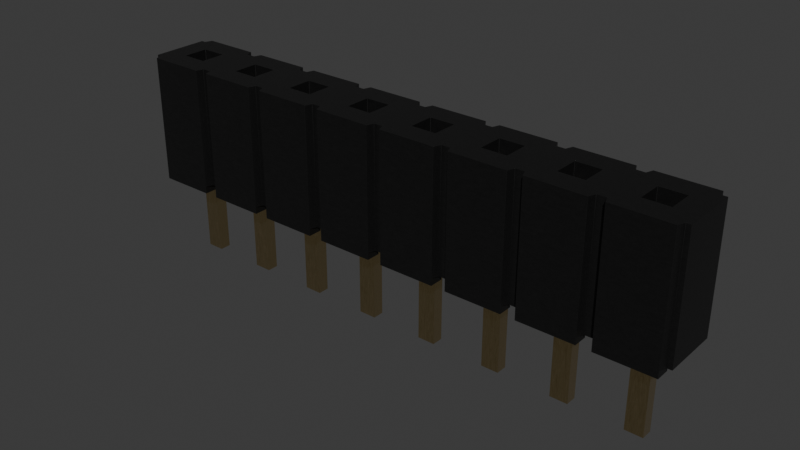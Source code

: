 # Source: PinSocket_1x8_P2.54mm_SLW-108-01-T-S.blend  (saved by Blender 4.1.24; exported with 4.5.12 LTS)
import bpy
from mathutils import Matrix  # noqa: F401  (used for matrix-valued properties, if any)

bpy.ops.wm.read_factory_settings(use_empty=True)
scene = bpy.context.scene
scene.name = 'Scene'

# ---- collections
col_collection = bpy.data.collections.new('Collection'); scene.collection.children.link(col_collection)

# ---- materials (node trees are filled in below, after node groups)
mat_plastic_cast_black = bpy.data.materials.new('plastic_cast_black')
mat_plastic_cast_black.alpha_threshold = 0.0
mat_plastic_cast_black.use_transparent_shadow = False
mat_plastic_cast_black.preview_render_type = 'CUBE'
mat_plastic_cast_black.diffuse_color = (0.001296, 0.002578, 0.001683, 1.0)
mat_plastic_cast_black.specular_color = (0.01, 0.03, 0.01)
mat_plastic_cast_black.roughness = 0.5
mat_metal_goldpins_1 = bpy.data.materials.new('metal_goldpins_1')
mat_metal_goldpins_1.alpha_threshold = 0.0
mat_metal_goldpins_1.use_transparent_shadow = False
mat_metal_goldpins_1.preview_render_type = 'CUBE'
mat_metal_goldpins_1.diffuse_color = (0.5, 0.4018, 0.08046, 1.0)
mat_metal_goldpins_1.specular_color = (0.01, 0.05, 0.01)
mat_metal_goldpins_1.roughness = 0.5

# ---- node groups
ng_plastic_cast_black_node_group = bpy.data.node_groups.new('Plastic_Cast_Black_Node_Group', 'ShaderNodeTree')
_s = ng_plastic_cast_black_node_group.interface.new_socket(name='BSDF', in_out='OUTPUT', socket_type='NodeSocketShader')
_s = ng_plastic_cast_black_node_group.interface.new_socket(name='Color', in_out='INPUT', socket_type='NodeSocketColor')
_s = ng_plastic_cast_black_node_group.interface.new_socket(name='Alpha_Value', in_out='INPUT', socket_type='NodeSocketFloat')
_N = ng_plastic_cast_black_node_group.nodes; _L = ng_plastic_cast_black_node_group.links
n0 = _N.new('NodeGroupOutput'); n0.name = 'Group Output'; n0.location = (786, 85)
n1 = _N.new('NodeGroupInput'); n1.name = 'Group Input'; n1.location = (-449, 228)
n2 = _N.new('ShaderNodeBsdfPrincipled'); n2.name = 'Principled BSDF'; n2.location = (466, 90)
n2.distribution = 'GGX'
n2.subsurface_method = 'BURLEY'
n2.inputs[1].default_value = 0.137
n2.inputs[3].default_value = 1.45
n2.inputs[27].default_value = (0.0, 0.0, 0.0, 1.0)
n2.inputs[28].default_value = 1.0
n3 = _N.new('ShaderNodeTexNoise'); n3.name = 'Noise Texture'; n3.location = (-72, -122)
n3.inputs[2].default_value = 50.0
n3.inputs[3].default_value = 3.6
n3.inputs[4].default_value = 1.0
n4 = _N.new('ShaderNodeBump'); n4.name = 'Bump'; n4.location = (172, -246)
n4.inputs[0].default_value = 0.01
n4.inputs[1].default_value = 0.01
n4.inputs[2].default_value = 1.0
n5 = _N.new('ShaderNodeMapping'); n5.name = 'Mapping'; n5.location = (-267, -126)
n6 = _N.new('ShaderNodeTexCoord'); n6.name = 'Texture Coordinate'; n6.location = (-447, -178)
n7 = _N.new('ShaderNodeMix'); n7.name = 'Mix'; n7.location = (182, 264)
n7.data_type = 'RGBA'
n8 = _N.new('ShaderNodeValue'); n8.name = 'Value'; n8.location = (-465, -33)
n8.outputs[0].default_value = 0.3
n9 = _N.new('ShaderNodeMath'); n9.name = 'Math'; n9.location = (-234, 51)
n9.operation = 'MULTIPLY'
n10 = _N.new('ShaderNodeMix'); n10.name = 'Mix.001'; n10.location = (171, -43)
n10.inputs[2].default_value = 0.3
n10.inputs[3].default_value = 0.4
_L.new(n4.outputs[0], n2.inputs[5])
_L.new(n6.outputs[0], n5.inputs[0])
_L.new(n5.outputs[0], n3.inputs[0])
_L.new(n3.outputs[0], n4.inputs[3])
_L.new(n2.outputs[0], n0.inputs[0])
_L.new(n1.outputs[1], n2.inputs[4])
_L.new(n9.outputs[0], n7.inputs[7])
_L.new(n8.outputs[0], n9.inputs[1])
_L.new(n1.outputs[0], n9.inputs[0])
_L.new(n3.outputs[0], n7.inputs[0])
_L.new(n1.outputs[0], n7.inputs[6])
_L.new(n7.outputs[2], n2.inputs[0])
_L.new(n3.outputs[0], n10.inputs[0])
_L.new(n10.outputs[0], n2.inputs[2])
n0.is_active_output = True

# ---- material node trees
mat_plastic_cast_black.use_nodes = True; mat_plastic_cast_black.node_tree.nodes.clear()
_N = mat_plastic_cast_black.node_tree.nodes; _L = mat_plastic_cast_black.node_tree.links
n0 = _N.new('ShaderNodeOutputMaterial'); n0.name = 'Material Output'; n0.location = (300, 300)
n1 = _N.new('ShaderNodeGroup'); n1.name = 'Group'; n1.location = (-119, 229)
n1.label = 'Plastic_Cast_Black'
n1.width = 264
n1.node_tree = ng_plastic_cast_black_node_group
n2 = _N.new('ShaderNodeRGB'); n2.name = 'RGB'; n2.location = (-431, 253)
n2.label = 'Plastic_Color'
n2.outputs[0].default_value = (0.013, 0.013, 0.013, 1.0)
n3 = _N.new('ShaderNodeValue'); n3.name = 'Value.001'; n3.location = (-434, 58)
n3.label = 'Alpha_Value'
n3.outputs[0].default_value = 1.0
_L.new(n2.outputs[0], n1.inputs[0])
_L.new(n3.outputs[0], n1.inputs[1])
_L.new(n1.outputs[0], n0.inputs[0])
n0.is_active_output = True
mat_metal_goldpins_1.use_nodes = True; mat_metal_goldpins_1.node_tree.nodes.clear()
_N = mat_metal_goldpins_1.node_tree.nodes; _L = mat_metal_goldpins_1.node_tree.links
n0 = _N.new('ShaderNodeOutputMaterial'); n0.name = 'Material Output'; n0.location = (521, 283)
n1 = _N.new('ShaderNodeBsdfPrincipled'); n1.name = 'Principled BSDF'; n1.location = (231, 283)
n1.distribution = 'GGX'
n1.subsurface_method = 'BURLEY'
n1.inputs[1].default_value = 1.0
n1.inputs[2].default_value = 0.1841
n1.inputs[3].default_value = 1.45
n1.inputs[8].default_value = 1.0
n1.inputs[10].default_value = 0.02727
n1.inputs[13].default_value = 0.475
n1.inputs[20].default_value = 0.2891
n1.inputs[24].default_value = 0.03545
n1.inputs[27].default_value = (0.0, 0.0, 0.0, 1.0)
n1.inputs[28].default_value = 1.0
n2 = _N.new('ShaderNodeMapping'); n2.name = 'Mapping'; n2.location = (-783, 233)
n2.vector_type = 'VECTOR'
n2.inputs[3].default_value = (29.8, 40.0, 1.0)
n3 = _N.new('ShaderNodeTexCoord'); n3.name = 'Texture Coordinate'; n3.location = (-1071, 295)
n4 = _N.new('ShaderNodeTexNoise'); n4.name = 'Noise Texture'; n4.location = (-553, 188)
n4.inputs[3].default_value = 13.2
n4.inputs[4].default_value = 0.8833
n4.inputs[8].default_value = 4.0
n5 = _N.new('ShaderNodeValToRGB'); n5.name = 'ColorRamp'; n5.location = (-286, 264)
while len(n5.color_ramp.elements) > 1: n5.color_ramp.elements.remove(n5.color_ramp.elements[-1])
n5.color_ramp.elements[0].position = 0.3295; n5.color_ramp.elements[0].color = (0.9756, 0.7616, 0.4151, 1.0)
_e = n5.color_ramp.elements.new(0.8); _e.color = (0.2997, 0.2211, 0.05513, 1.0)
n6 = _N.new('ShaderNodeMix'); n6.name = 'Mix'; n6.location = (17, 298)
n6.data_type = 'RGBA'
n6.inputs[0].default_value = 0.02727
n6.inputs[7].default_value = (0.5518, 0.2626, 0.03915, 1.0)
_L.new(n1.outputs[0], n0.inputs[0])
_L.new(n2.outputs[0], n4.inputs[0])
_L.new(n3.outputs[0], n2.inputs[0])
_L.new(n4.outputs[0], n5.inputs[0])
_L.new(n5.outputs[0], n6.inputs[6])
_L.new(n6.outputs[2], n1.inputs[0])
n0.is_active_output = True

# ---- world
world_world = bpy.data.worlds.new('World'); scene.world = world_world
world_world.use_nodes = True; world_world.node_tree.nodes.clear()
_N = world_world.node_tree.nodes; _L = world_world.node_tree.links
n0 = _N.new('ShaderNodeOutputWorld'); n0.name = 'World Output'; n0.location = (300, 300)
n1 = _N.new('ShaderNodeBackground'); n1.name = 'Background'; n1.location = (10, 300)
n1.inputs[0].default_value = (0.05088, 0.05088, 0.05088, 1.0)
_L.new(n1.outputs[0], n0.inputs[0])
n0.is_active_output = True
world_world.color = (0.05088, 0.05088, 0.05088)
world_world.use_sun_shadow = False
world_world.sun_shadow_jitter_overblur = 0.0

# ---- meshes
me_shape_9_indexedfaceset = bpy.data.meshes.new('SHAPE_9_IndexedFaceSet')
me_shape_9_indexedfaceset.from_pydata([(-5.334, 0.762, 3.331e-08), (-7.366, 1.27, 5.551e-08), (-9.906, -0.762, -3.331e-08), (-7.874, -1.27, -5.551e-08), (-7.874, -0.762, -3.331e-08), (-2.794, -1.27, -5.551e-08), (-4.826, -0.762, -3.331e-08), (-2.286, -1.27, -5.551e-08), (2.286, -1.27, -5.551e-08), (0.254, -0.762, -3.331e-08), (7.366, -1.27, -5.551e-08), (-9.906, 0.762, 3.331e-08), (-7.874, 0.762, 3.331e-08), (-7.874, 1.27, 5.551e-08), (-2.794, 1.27, 5.551e-08), (-4.826, 1.27, 5.551e-08), (-0.254, 0.762, 3.331e-08), (2.286, 0.762, 3.331e-08), (0.254, 1.27, 5.551e-08), (4.826, 1.27, 5.551e-08), (2.794, 1.27, 5.551e-08), (7.366, 1.27, 5.551e-08), (7.366, 0.762, 3.331e-08), (-7.366, -0.762, 0.254), (-7.366, -0.762, -3.331e-08), (-5.334, -0.762, -3.331e-08), (-2.794, -0.762, 0.254), (-2.794, -0.762, -3.331e-08), (-2.286, -0.762, -3.331e-08), (-0.254, -0.762, -3.331e-08), (0.254, -0.762, 0.254), (2.286, -0.762, 0.254), (2.794, -0.762, -3.331e-08), (4.826, -0.762, 0.254), (4.826, -0.762, -3.331e-08), (-7.366, 0.762, 3.331e-08), (-7.366, 0.762, 0.254), (-4.826, 0.762, 3.331e-08), (-4.826, 0.762, 0.254), (-2.286, 0.762, 0.254), (2.794, 0.762, 3.331e-08), (4.826, 0.762, 3.331e-08), (5.334, 0.762, 3.331e-08), (-9.906, 1.27, 4.572), (-9.906, 1.27, 5.551e-08), (-5.334, 1.27, 4.572), (-7.366, 1.27, 4.572), (-2.794, 1.27, 0.254), (-2.286, 1.27, 4.572), (-2.286, 1.27, 5.551e-08), (2.286, 1.27, 5.551e-08), (0.254, 1.27, 4.572), (7.366, 1.27, 4.572), (5.334, 1.27, 5.551e-08), (2.794, -1.27, 0.254), (4.826, -1.27, 4.572), (0.254, -1.27, -5.551e-08), (0.254, -1.27, 0.254), (-0.254, -1.27, -5.551e-08), (-4.826, -1.27, 0.254), (-2.794, -1.27, 0.254), (-7.366, -1.27, 4.572), (-5.334, -1.27, 4.572), (-10.16, -1.016, 0.254), (9.906, -1.27, -5.551e-08), (7.874, -1.27, -5.551e-08), (7.874, 1.27, 0.254), (-9.906, -1.27, 4.572), (-7.874, -1.27, 4.572), (-9.998, 1.016, 4.572), (-10.16, 1.016, 4.572), (-9.998, -1.016, 4.572), (-7.782, -1.016, 4.572), (-4.826, -1.27, 4.572), (-2.702, -1.016, 4.572), (-0.254, -1.27, 4.572), (5.334, -1.27, 4.572), (10.16, -1.016, 4.572), (9.998, 1.016, 4.572), (7.874, 1.27, 4.572), (7.782, 1.016, 4.572), (5.242, 1.016, 4.572), (4.918, 1.016, 4.572), (4.826, 1.27, 4.572), (2.794, 1.27, 4.572), (2.378, 1.016, 4.572), (2.286, 1.27, 4.572), (-0.1616, 1.016, 4.572), (-2.794, 1.27, 4.572), (-6.794, 0.4445, 4.572), (-5.905, -0.4445, 4.572), (-4.254, 0.4445, 4.572), (-3.365, -0.4445, 4.572), (-0.8255, 0.4445, 4.572), (-0.8255, -0.4445, 4.572), (0.8255, 0.4445, 4.572), (3.365, -0.4445, 4.572), (6.794, 0.4445, 4.572), (5.905, 0.4445, 4.572), (6.794, -0.4445, 4.572), (8.446, 0.4445, 4.572), (9.334, -0.4445, 4.572), (-8.446, 0.4445, 4.572), (-9.334, 0.4445, 4.572), (7.874, -1.27, 0.254), (5.334, -0.762, 0.254), (4.918, -1.016, 0.254), (2.378, -1.016, 0.254), (-0.254, -0.762, 0.254), (-2.286, -0.762, 0.254), (-4.826, -0.762, 0.254), (-5.242, -1.016, 0.254), (-5.334, -1.27, 0.254), (-5.334, -0.762, 0.254), (-7.366, -1.27, 0.254), (-7.782, -1.016, 0.254), (-7.874, -1.27, 0.254), (-7.874, -0.762, 0.254), (-9.906, -0.762, 0.254), (-9.906, 1.27, 0.254), (-9.906, 0.762, 0.254), (-5.242, 1.016, 0.254), (-2.794, 0.762, 0.254), (-2.286, 1.27, 0.254), (-0.254, 0.762, 0.254), (0.1616, 1.016, 0.254), (0.254, 0.762, 0.254), (2.378, 1.016, 0.254), (2.794, 0.762, 0.254), (4.826, 0.762, 0.254), (5.334, 1.27, 0.254), (9.998, -1.016, 0.254), (9.906, -1.27, 0.254), (7.874, -0.762, -3.331e-08), (7.874, 0.762, 0.254), (9.906, 0.762, 3.331e-08), (-9.334, 0.4445, 0.762), (-9.334, -0.4445, 0.762), (-9.334, -0.4445, 4.572), (-8.446, -0.4445, 0.762), (-8.446, -0.4445, 4.572), (-8.446, 0.4445, 0.762), (8.446, -0.4445, 4.572), (8.446, -0.4445, 0.762), (9.334, -0.4445, 0.762), (9.334, 0.4445, 4.572), (9.334, 0.4445, 0.762), (8.446, 0.4445, 0.762), (5.905, 0.4445, 0.762), (5.905, -0.4445, 0.762), (5.905, -0.4445, 4.572), (6.794, -0.4445, 0.762), (6.794, 0.4445, 0.762), (4.254, 0.4445, 0.762), (4.254, 0.4445, 4.572), (3.365, 0.4445, 0.762), (3.365, 0.4445, 4.572), (3.365, -0.4445, 0.762), (4.254, -0.4445, 4.572), (4.254, -0.4445, 0.762), (0.8255, -0.4445, 4.572), (0.8255, -0.4445, 0.762), (1.714, -0.4445, 0.762), (1.714, -0.4445, 4.572), (1.714, 0.4445, 4.572), (1.714, 0.4445, 0.762), (0.8255, 0.4445, 0.762), (-1.714, 0.4445, 0.762), (-1.714, 0.4445, 4.572), (-1.714, -0.4445, 0.762), (-1.714, -0.4445, 4.572), (-0.8255, 0.4445, 0.762), (-0.8255, -0.4445, 0.762), (-3.365, 0.4445, 0.762), (-3.365, 0.4445, 4.572), (-4.254, 0.4445, 0.762), (-4.254, -0.4445, 0.762), (-4.254, -0.4445, 4.572), (-3.365, -0.4445, 0.762), (-5.905, 0.4445, 4.572), (-6.794, 0.4445, 0.762), (-6.794, -0.4445, 4.572), (-6.794, -0.4445, 0.762), (-5.905, 0.4445, 0.762), (-5.905, -0.4445, 0.762), (-10.16, -1.016, 4.572), (-9.998, -1.016, 0.254), (-7.458, -1.016, 4.572), (-7.458, -1.016, 0.254), (-5.242, -1.016, 4.572), (-4.918, -1.016, 0.254), (-4.918, -1.016, 4.572), (-2.794, -1.27, 4.572), (-2.378, -1.016, 4.572), (-2.378, -1.016, 0.254), (-2.702, -1.016, 0.254), (-2.286, -1.27, 4.572), (-2.286, -1.27, 0.254), (-0.1616, -1.016, 0.254), (-0.1616, -1.016, 4.572), (0.1616, -1.016, 4.572), (0.254, -1.27, 4.572), (0.1616, -1.016, 0.254), (2.286, -1.27, 4.572), (2.378, -1.016, 4.572), (2.702, -1.016, 0.254), (2.702, -1.016, 4.572), (2.794, -1.27, 4.572), (4.918, -1.016, 4.572), (5.242, -1.016, 4.572), (5.334, -1.27, 0.254), (5.242, -1.016, 0.254), (7.366, -1.27, 4.572), (7.458, -1.016, 4.572), (7.458, -1.016, 0.254), (7.782, -1.016, 4.572), (7.874, -1.27, 4.572), (7.782, -1.016, 0.254), (9.906, -1.27, 4.572), (9.998, -1.016, 4.572), (10.16, -1.016, 0.254), (10.16, 1.016, 4.572), (10.16, 1.016, 0.254), (9.906, 1.27, 4.572), (9.998, 1.016, 0.254), (7.782, 1.016, 0.254), (7.458, 1.016, 4.572), (7.458, 1.016, 0.254), (5.334, 1.27, 4.572), (5.242, 1.016, 0.254), (4.826, 1.27, 0.254), (4.918, 1.016, 0.254), (2.702, 1.016, 4.572), (2.702, 1.016, 0.254), (2.794, 1.27, 0.254), (2.286, 1.27, 0.254), (0.1616, 1.016, 4.572), (0.254, 1.27, 0.254), (-0.254, 1.27, 4.572), (-0.1616, 1.016, 0.254), (-2.378, 1.016, 4.572), (-2.378, 1.016, 0.254), (-2.702, 1.016, 4.572), (-2.702, 1.016, 0.254), (-4.826, 1.27, 4.572), (-4.918, 1.016, 4.572), (-4.918, 1.016, 0.254), (-5.242, 1.016, 4.572), (-7.366, 1.27, 0.254), (-7.458, 1.016, 4.572), (-7.782, 1.016, 4.572), (-7.782, 1.016, 0.254), (-7.458, 1.016, 0.254), (-7.874, 1.27, 4.572), (-10.16, 1.016, 0.254), (-9.998, 1.016, 0.254), (-9.906, -1.27, 0.254), (-9.906, -1.27, -5.551e-08), (-7.874, 1.27, 0.254), (-7.874, 0.762, 0.254), (-5.334, 1.27, 0.254), (-5.334, 0.762, 0.254), (-5.334, 1.27, 5.551e-08), (-4.826, 1.27, 0.254), (-2.794, 0.762, 3.331e-08), (-2.286, 0.762, 3.331e-08), (-0.254, 1.27, 0.254), (-0.254, 1.27, 5.551e-08), (0.254, 0.762, 3.331e-08), (2.286, 0.762, 0.254), (5.334, 0.762, 0.254), (7.366, 1.27, 0.254), (7.366, 0.762, 0.254), (7.874, 1.27, 5.551e-08), (7.874, 0.762, 3.331e-08), (9.906, 1.27, 0.254), (9.906, 0.762, 0.254), (9.906, 1.27, 5.551e-08), (9.906, -0.762, -3.331e-08), (9.906, -0.762, 0.254), (7.874, -0.762, 0.254), (7.366, -0.762, -3.331e-08), (7.366, -1.27, 0.254), (7.366, -0.762, 0.254), (5.334, -1.27, -5.551e-08), (5.334, -0.762, -3.331e-08), (4.826, -1.27, -5.551e-08), (4.826, -1.27, 0.254), (2.794, -0.762, 0.254), (2.794, -1.27, -5.551e-08), (2.286, -0.762, -3.331e-08), (2.286, -1.27, 0.254), (-0.254, -1.27, 0.254), (-4.826, -1.27, -5.551e-08), (-5.334, -1.27, -5.551e-08), (-7.366, -1.27, -5.551e-08), (8.573, -0.2032, 0.762), (9.207, -0.2032, 0.762), (6.668, -0.2032, -2.921), (6.032, -0.2032, -2.921), (6.032, -0.2032, 0.762), (6.668, -0.2032, 0.762), (3.492, -0.2032, -2.921), (4.128, -0.2032, 0.762), (-0.9525, -0.2032, 0.762), (-3.492, -0.2032, 0.762), (-8.573, -0.2032, -2.921), (-9.207, -0.2032, -2.921), (3.492, 0.2032, -2.921), (4.128, -0.2032, -2.921), (0.9525, -0.2032, -2.921), (-1.587, -0.2032, -2.921), (-0.9525, -0.2032, -2.921), (-4.128, 0.2032, -2.921), (-3.492, -0.2032, -2.921), (-6.668, 0.2032, -2.921), (-6.668, -0.2032, -2.921), (-8.573, 0.2032, -2.921), (-9.207, 0.2032, -2.921), (8.573, 0.2032, -2.921), (9.207, 0.2032, -2.921), (6.032, 0.2032, 0.762), (1.587, 0.2032, 0.762), (0.9525, 0.2032, 0.762), (0.9525, 0.2032, -2.921), (1.587, 0.2032, -2.921), (-0.9525, 0.2032, -2.921), (-6.032, 0.2032, 0.762), (9.906, 0.889, 0.762), (9.906, -0.889, 3.81), (-9.906, -0.889, 3.81), (-5.874, -0.254, 3.81), (-6.826, 0.254, 3.81), (-4.286, -0.254, 3.81), (-0.7937, -0.254, 3.81), (-0.7937, 0.254, 3.81), (0.7937, -0.254, 3.81), (1.746, 0.254, 3.81), (0.7937, 0.254, 3.81), (5.874, -0.254, 3.81), (8.414, -0.254, 3.81), (9.366, 0.254, 3.81), (-8.414, -0.254, 3.81), (-9.366, -0.254, 3.81), (-9.366, 0.254, 3.81), (9.906, -0.889, 0.762), (-9.906, -0.889, 0.762), (-9.906, 0.889, 0.762), (8.573, 0.2032, 0.762), (3.492, -0.2032, 0.762), (3.492, 0.2032, 0.762), (4.128, 0.2032, 0.762), (-4.128, 0.2032, 0.762), (-3.492, 0.2032, 0.762), (-6.668, -0.2032, 0.762), (-6.668, 0.2032, 0.762), (-6.032, -0.2032, 0.762), (9.906, 0.889, 3.81), (-9.906, 0.889, 3.81), (-9.207, -0.2032, 0.762), (-9.207, 0.2032, 0.762), (9.207, -0.2032, -2.921), (9.207, 0.2032, 0.762), (-8.573, -0.2032, 0.762), (-8.573, 0.2032, 0.762), (-6.032, -0.2032, -2.921), (-6.032, 0.2032, -2.921), (-4.128, -0.2032, -2.921), (-4.128, -0.2032, 0.762), (-3.492, 0.2032, -2.921), (-1.587, -0.2032, 0.762), (-1.587, 0.2032, 0.762), (-1.587, 0.2032, -2.921), (-0.9525, 0.2032, 0.762), (0.9525, -0.2032, 0.762), (1.587, -0.2032, 0.762), (1.587, -0.2032, -2.921), (4.128, 0.2032, -2.921), (6.032, 0.2032, -2.921), (8.573, -0.2032, -2.921), (6.668, 0.2032, -2.921), (6.668, 0.2032, 0.762), (-8.414, -0.254, 1.016), (-8.414, 0.254, 3.81), (-8.414, 0.254, 1.016), (-9.366, 0.254, 1.016), (-9.366, -0.254, 1.016), (8.414, 0.254, 3.81), (9.366, 0.254, 1.016), (9.366, -0.254, 3.81), (9.366, -0.254, 1.016), (8.414, 0.254, 1.016), (8.414, -0.254, 1.016), (6.826, 0.254, 3.81), (5.874, 0.254, 3.81), (5.874, 0.254, 1.016), (6.826, -0.254, 3.81), (6.826, -0.254, 1.016), (6.826, 0.254, 1.016), (5.874, -0.254, 1.016), (3.334, 0.254, 3.81), (4.286, -0.254, 3.81), (3.334, -0.254, 3.81), (4.286, 0.254, 3.81), (4.286, -0.254, 1.016), (4.286, 0.254, 1.016), (3.334, 0.254, 1.016), (3.334, -0.254, 1.016), (0.7937, 0.254, 1.016), (1.746, -0.254, 3.81), (1.746, 0.254, 1.016), (0.7937, -0.254, 1.016), (1.746, -0.254, 1.016), (-0.7937, 0.254, 1.016), (-1.746, -0.254, 3.81), (-1.746, 0.254, 3.81), (-1.746, -0.254, 1.016), (-0.7937, -0.254, 1.016), (-1.746, 0.254, 1.016), (-4.286, 0.254, 3.81), (-3.334, 0.254, 3.81), (-4.286, 0.254, 1.016), (-3.334, -0.254, 3.81), (-3.334, 0.254, 1.016), (-4.286, -0.254, 1.016), (-3.334, -0.254, 1.016), (-6.826, -0.254, 3.81), (-6.826, -0.254, 1.016), (-5.874, -0.254, 1.016), (-5.874, 0.254, 3.81), (-5.874, 0.254, 1.016), (-6.826, 0.254, 1.016)], [], [(51, 236, 95, 164, 86), (85, 127, 235, 86), (315, 316, 354, 355), (376, 310, 324, 325), (189, 111, 190, 191), (48, 123, 241, 240), (29, 28, 109, 108), (281, 283, 282, 10), (76, 210, 284, 10, 282, 212), (290, 31, 291, 8), (409, 412, 411, 336), (35, 0, 261, 36), (358, 347, 346, 330), (322, 325, 324, 323), (364, 355, 354, 356, 327, 368, 305, 346, 363), (99, 151, 149, 150), (314, 367, 313, 369), (52, 271, 21, 53, 130, 228), (86, 235, 50, 18, 237, 51), (61, 114, 295, 294, 112, 62), (0, 35, 1, 262), (364, 317, 318, 360), (207, 54, 289, 286, 287, 55), (98, 148, 152, 97), (274, 135, 276, 134), (158, 159, 157, 96), (100, 147, 146, 145), (196, 197, 7, 58, 292, 75), (180, 182, 184, 183), (387, 391, 388, 341), (89, 180, 183, 179), (90, 184, 182, 181), (68, 116, 115, 72), (203, 291, 107, 204), (204, 107, 205, 206), (265, 39, 123, 49), (64, 65, 133, 278), (335, 334, 336, 338, 337, 409, 402, 400, 403, 358, 330, 343, 344, 383, 342, 426, 332, 429, 419, 420, 422, 333, 329, 414, 415), (59, 293, 5, 60, 192, 73), (82, 231, 230, 83), (70, 254, 63, 185), (396, 397, 399, 339), (102, 253, 43, 69, 70, 185, 71, 67, 138, 103), (170, 168, 238, 48, 240, 242, 174, 92, 74, 193, 196, 75), (415, 418, 413, 335), (45, 46, 249, 89, 179, 247), (27, 6, 110, 26), (276, 135, 277, 275), (341, 388, 390, 389), (381, 380, 378, 321), (40, 128, 234, 20), (90, 181, 89, 249, 250, 253, 102, 140, 138, 67, 68, 72, 187, 61, 62, 189, 191, 73, 192, 74, 92, 177, 91, 174, 242, 88, 244, 245, 247, 179), (41, 40, 20, 19), (268, 17, 269, 126), (339, 399, 395, 394), (290, 9, 30, 31), (383, 384, 382, 342), (37, 38, 263, 15), (27, 26, 60, 5), (364, 360, 359, 363, 346, 347, 328, 327, 355), (330, 346, 345, 329), (209, 76, 212, 213, 215, 216, 218, 219, 101, 142, 100, 80, 226, 97, 99, 150, 158, 96, 156, 154, 83, 84, 232, 85, 86, 164, 163, 160, 95, 236, 87, 238, 168, 93, 94, 170, 75, 199, 200, 201, 203, 204, 206, 207, 55, 208), (305, 368, 367, 314), (288, 32, 289, 54), (286, 289, 32, 34), (309, 377, 351, 303), (34, 32, 288, 33), (77, 220, 222, 221), (347, 358, 357, 328), (342, 382, 386, 343), (334, 417, 416, 414), (17, 268, 18, 50), (266, 267, 49, 123, 48, 238), (351, 377, 308, 350), (352, 368, 327, 328, 323, 373, 371, 370, 304, 374, 375, 322, 350, 349, 303, 351, 321, 300, 301, 381, 348, 296, 297, 345, 346, 305, 353), (51, 237, 125, 236), (118, 256, 186, 63, 254, 255, 119, 120, 259, 258, 251, 252, 248, 36, 261, 260, 121, 246, 263, 38, 122, 47, 243, 241, 123, 39, 124, 266, 239, 125, 237, 126, 269, 235, 127, 233, 234, 128, 129, 230, 231, 229, 130, 270, 272, 271, 227, 225, 66, 134, 276, 275, 224, 222, 220, 131, 132, 279, 280, 104, 217, 214, 282, 283, 105, 210, 211, 106, 287, 33, 288, 54, 205, 107, 291, 31, 30, 57, 202, 198, 292, 108, 109, 197, 194, 195, 60, 26, 110, 59, 190, 111, 112, 113, 23, 114, 188, 115, 116, 117), (37, 264, 122, 38), (394, 393, 357, 358, 403, 401, 402, 409, 336, 334, 414, 329, 339), (332, 431, 430, 429), (265, 16, 124, 39), (47, 14, 15, 263, 244, 88), (253, 258, 13, 44, 119, 43), (260, 262, 1, 248, 46, 45), (216, 104, 65, 64, 132, 218), (93, 171, 172, 94), (294, 295, 24, 25), (199, 198, 202, 200), (201, 57, 56, 8, 291, 203), (236, 125, 239, 87), (429, 430, 428, 331), (94, 172, 169, 170), (101, 144, 143, 142), (102, 141, 139, 140), (140, 139, 137, 138), (96, 157, 155, 156), (372, 311, 370, 371), (281, 285, 105, 283), (154, 153, 159, 158), (264, 37, 15, 14), (160, 161, 166, 95), (166, 161, 162, 165), (95, 166, 165, 164), (168, 167, 171, 93), (391, 392, 390, 388), (163, 162, 161, 160), (170, 169, 167, 168), (147, 143, 144, 146), (167, 169, 172, 171), (393, 398, 397, 396), (177, 176, 175, 91), (175, 176, 178, 173), (174, 173, 178, 92), (74, 195, 194, 193), (179, 183, 184, 90), (92, 178, 176, 177), (91, 175, 173, 174), (136, 137, 139, 141), (155, 157, 159, 153), (150, 149, 148, 98), (148, 149, 151, 152), (192, 60, 195, 74), (228, 130, 229, 81), (185, 63, 186, 71), (71, 186, 256, 67), (187, 188, 114, 61), (62, 112, 111, 189), (72, 115, 188, 187), (34, 33, 287, 286), (138, 137, 136, 103), (77, 221, 78, 223, 79, 80, 100, 145, 101, 219), (191, 190, 59, 73), (193, 194, 197, 196), (135, 274, 273, 277), (331, 428, 427, 426), (278, 279, 132, 64), (208, 106, 211, 209), (209, 211, 210, 76), (259, 12, 13, 258), (218, 132, 131, 219), (219, 131, 220, 77), (81, 229, 231, 82), (215, 217, 104, 216), (78, 224, 275, 223), (240, 241, 243, 242), (244, 263, 246, 245), (226, 227, 271, 52), (80, 225, 227, 226), (79, 66, 225, 80), (25, 24, 23, 113), (245, 246, 121, 247), (87, 239, 266, 238), (420, 423, 425, 422), (200, 202, 57, 201), (67, 256, 257, 3, 116, 68), (44, 13, 12, 11), (69, 255, 254, 70), (84, 234, 233, 232), (242, 243, 47, 88), (250, 251, 258, 253), (206, 205, 54, 207), (103, 136, 141, 102), (297, 296, 379, 361), (247, 121, 260, 45), (46, 248, 252, 249), (3, 257, 2, 4), (35, 36, 248, 1), (232, 233, 127, 85), (272, 22, 21, 271), (351, 350, 322, 323, 328, 345, 297, 362, 348, 381, 321), (118, 2, 257, 256), (11, 120, 119, 44), (221, 222, 224, 78), (42, 270, 130, 53), (124, 16, 267, 266), (129, 41, 19, 230), (213, 214, 217, 215), (4, 117, 116, 3), (269, 17, 50, 235), (268, 126, 237, 18), (122, 264, 14, 47), (29, 108, 292, 58), (212, 282, 214, 213), (30, 9, 56, 57), (275, 277, 273, 66, 79, 223), (23, 24, 295, 114), (105, 285, 284, 210), (280, 133, 65, 104), (25, 113, 112, 294), (353, 369, 313, 352), (110, 6, 293, 59), (109, 28, 7, 197), (274, 134, 66, 273), (344, 385, 384, 383), (319, 379, 296, 348), (10, 284, 285, 281), (373, 326, 372, 371), (304, 370, 311, 312), (375, 374, 310, 376), (298, 299, 378, 380), (5, 293, 6, 27), (58, 7, 28, 29), (362, 320, 319, 348), (306, 307, 318, 317), (365, 316, 315, 366), (312, 311, 372, 326), (361, 379, 319, 320), (327, 366, 315, 355), (278, 133, 280, 279), (356, 354, 316, 365), (42, 22, 272, 270), (331, 426, 342, 343, 330, 329, 333, 419, 429), (16, 265, 49, 267), (341, 389, 340, 329, 357, 393, 387), (309, 302, 308, 377), (361, 320, 362, 297), (357, 329, 345, 328), (75, 292, 198, 199), (418, 416, 417, 413), (11, 12, 259, 120), (363, 359, 307, 306), (340, 392, 391, 387), (22, 42, 53, 21), (261, 0, 262, 260), (306, 317, 364, 363), (4, 2, 118, 117), (156, 155, 153, 154), (303, 349, 302, 309), (55, 287, 106, 208), (329, 340, 387, 393, 396, 339), (154, 158, 150, 98, 97, 226, 52, 228, 81, 82, 83), (40, 41, 129, 128), (324, 310, 374, 323), (312, 326, 373, 304), (8, 56, 9, 290), (314, 369, 353, 305), (378, 299, 300, 321), (313, 367, 368, 352), (365, 366, 327, 356), (318, 307, 359, 360), (308, 302, 349, 350), (376, 325, 322, 375), (301, 300, 299, 298), (385, 386, 382, 384), (373, 323, 374, 304), (249, 252, 251, 250), (400, 406, 405, 403), (403, 405, 404, 401), (343, 386, 385, 344), (408, 411, 412, 410), (142, 143, 147, 100), (164, 165, 162, 163), (401, 404, 407, 402), (336, 411, 408, 338), (402, 407, 406, 400), (97, 152, 151, 99), (394, 395, 398, 393), (337, 410, 412, 409), (338, 408, 410, 337), (414, 416, 418, 415), (406, 407, 404, 405), (335, 413, 417, 334), (389, 390, 392, 340), (419, 421, 423, 420), (298, 380, 381, 301), (422, 425, 424, 333), (426, 427, 431, 332), (333, 424, 421, 419), (181, 182, 180, 89), (230, 19, 20, 234, 84, 83), (145, 146, 144, 101), (421, 424, 425, 423), (431, 427, 428, 430), (395, 399, 397, 398), (43, 119, 255, 69)])
me_shape_9_indexedfaceset.polygons.foreach_set('use_smooth', [True] * 275)
me_shape_9_indexedfaceset.polygons.foreach_set('material_index', [0, 0, 1, 1, 0, 0, 0, 0, 0, 0, 1, 0, 1, 1, 1, 0, 1, 0, 0, 0, 0, 1, 0, 0, 0, 0, 0, 0, 0, 1, 0, 0, 0, 0, 0, 0, 0, 1, 0, 0, 0, 1, 0, 0, 1, 0, 0, 0, 1, 1, 0, 0, 0, 0, 1, 0, 1, 0, 0, 1, 1, 0, 1, 0, 0, 1, 0, 0, 1, 1, 1, 0, 0, 1, 1, 0, 0, 0, 1, 1, 0, 0, 0, 0, 0, 0, 0, 0, 0, 0, 1, 0, 0, 0, 0, 0, 1, 0, 0, 0, 0, 0, 0, 0, 1, 0, 0, 0, 0, 1, 0, 0, 0, 0, 0, 0, 0, 0, 0, 0, 0, 0, 0, 0, 0, 0, 0, 0, 0, 0, 0, 0, 0, 0, 1, 0, 0, 0, 0, 0, 0, 0, 0, 0, 0, 0, 0, 0, 0, 0, 0, 0, 1, 0, 0, 0, 0, 0, 0, 0, 0, 0, 1, 0, 0, 0, 0, 0, 0, 1, 0, 0, 0, 0, 0, 0, 0, 0, 0, 0, 0, 0, 0, 0, 0, 0, 0, 0, 0, 1, 0, 0, 0, 1, 1, 0, 1, 1, 1, 1, 0, 0, 1, 1, 1, 1, 1, 1, 0, 1, 0, 1, 0, 1, 1, 1, 1, 0, 1, 0, 1, 1, 0, 0, 1, 0, 0, 1, 0, 1, 0, 0, 1, 1, 0, 1, 1, 1, 1, 1, 1, 1, 1, 1, 1, 0, 1, 1, 1, 1, 0, 0, 1, 1, 1, 0, 1, 1, 1, 1, 1, 1, 1, 1, 1, 1, 1, 1, 0, 0, 0, 1, 1, 1, 0])
_k = set([(0, 35), (0, 261), (0, 262), (1, 35), (1, 248), (1, 262), (2, 4), (2, 118), (2, 257), (3, 4), (3, 116), (3, 257), (4, 117), (5, 27), (5, 60), (5, 293), (6, 27), (6, 110), (6, 293), (7, 28), (7, 58), (7, 197), (8, 56), (8, 290), (8, 291), (9, 30), (9, 56), (9, 290), (10, 281), (10, 282), (10, 284), (11, 12), (11, 44), (11, 120), (12, 13), (12, 259), (13, 44), (13, 258), (14, 15), (14, 47), (14, 264), (15, 37), (15, 263), (16, 124), (16, 265), (16, 267), (17, 50), (17, 268), (17, 269), (18, 50), (18, 237), (18, 268), (19, 20), (19, 41), (19, 230), (20, 40), (20, 234), (21, 22), (21, 53), (21, 271), (22, 42), (22, 272), (23, 24), (23, 113), (23, 114), (24, 25), (24, 295), (25, 113), (25, 294), (26, 27), (26, 60), (26, 110), (28, 29), (28, 109), (29, 58), (29, 108), (30, 31), (30, 57), (31, 290), (31, 291), (32, 34), (32, 288), (32, 289), (33, 34), (33, 287), (33, 288), (34, 286), (35, 36), (36, 248), (36, 261), (37, 38), (37, 264), (38, 122), (38, 263), (39, 123), (39, 124), (39, 265), (40, 41), (40, 128), (41, 129), (42, 53), (42, 270), (43, 69), (43, 119), (43, 253), (44, 119), (45, 46), (45, 247), (45, 260), (46, 248), (46, 249), (47, 88), (47, 122), (47, 243), (48, 123), (48, 238), (48, 240), (49, 123), (49, 265), (49, 267), (50, 235), (51, 86), (51, 236), (51, 237), (52, 226), (52, 228), (52, 271), (53, 130), (54, 205), (54, 207), (54, 288), (54, 289), (55, 207), (55, 208), (55, 287), (56, 57), (57, 201), (57, 202), (58, 292), (59, 73), (59, 110), (59, 190), (59, 293), (60, 192), (60, 195), (61, 62), (61, 114), (61, 187), (62, 112), (62, 189), (63, 185), (63, 186), (63, 254), (64, 65), (64, 132), (64, 278), (65, 104), (65, 133), (66, 79), (66, 134), (66, 225), (66, 273), (67, 68), (67, 71), (67, 256), (68, 72), (68, 116), (69, 70), (69, 255), (70, 185), (70, 254), (71, 185), (71, 186), (72, 115), (72, 187), (73, 191), (73, 192), (74, 192), (74, 193), (74, 195), (75, 196), (75, 199), (75, 292), (76, 209), (76, 210), (76, 212), (77, 219), (77, 220), (77, 221), (78, 221), (78, 223), (78, 224), (79, 80), (79, 223), (80, 225), (80, 226), (81, 82), (81, 228), (81, 229), (82, 83), (82, 231), (83, 84), (83, 230), (84, 232), (84, 234), (85, 86), (85, 127), (85, 232), (86, 235), (87, 236), (87, 238), (87, 239), (88, 242), (88, 244), (89, 179), (89, 180), (89, 181), (90, 179), (90, 181), (90, 184), (91, 174), (91, 175), (91, 177), (92, 174), (92, 177), (92, 178), (93, 94), (93, 168), (93, 171), (94, 170), (94, 172), (95, 160), (95, 164), (95, 166), (96, 156), (96, 157), (96, 158), (97, 98), (97, 99), (97, 152), (98, 148), (98, 150), (99, 150), (99, 151), (100, 142), (100, 145), (100, 147), (101, 142), (101, 144), (101, 145), (102, 103), (102, 140), (102, 141), (103, 136), (103, 138), (104, 216), (104, 217), (104, 280), (105, 210), (105, 283), (105, 285), (106, 208), (106, 211), (106, 287), (107, 204), (107, 205), (107, 291), (108, 109), (108, 292), (109, 197), (111, 112), (111, 189), (111, 190), (112, 113), (112, 294), (114, 188), (114, 295), (115, 116), (115, 188), (116, 117), (117, 118), (118, 256), (119, 120), (119, 255), (120, 259), (121, 246), (121, 247), (121, 260), (122, 264), (123, 241), (124, 266), (125, 236), (125, 237), (125, 239), (126, 237), (126, 268), (126, 269), (127, 233), (127, 235), (128, 129), (128, 234), (129, 230), (130, 228), (130, 229), (130, 270), (131, 132), (131, 219), (131, 220), (132, 218), (132, 279), (133, 278), (133, 280), (134, 274), (134, 276), (135, 274), (135, 276), (135, 277), (136, 137), (136, 141), (137, 138), (137, 139), (138, 140), (139, 140), (139, 141), (142, 143), (143, 144), (143, 147), (144, 146), (145, 146), (146, 147), (148, 149), (148, 152), (149, 150), (149, 151), (151, 152), (153, 154), (153, 155), (153, 159), (154, 156), (154, 158), (155, 156), (155, 157), (157, 159), (158, 159), (160, 161), (160, 163), (161, 162), (161, 166), (162, 163), (162, 165), (163, 164), (164, 165), (165, 166), (167, 168), (167, 169), (167, 171), (168, 170), (169, 170), (169, 172), (171, 172), (173, 174), (173, 175), (173, 178), (175, 176), (176, 177), (176, 178), (179, 183), (180, 182), (180, 183), (181, 182), (182, 184), (183, 184), (186, 256), (187, 188), (189, 191), (190, 191), (193, 194), (193, 196), (194, 195), (194, 197), (196, 197), (198, 199), (198, 202), (198, 292), (199, 200), (200, 201), (200, 202), (201, 203), (203, 204), (203, 291), (204, 206), (205, 206), (206, 207), (208, 209), (209, 211), (210, 211), (210, 284), (212, 213), (212, 282), (213, 214), (213, 215), (214, 217), (214, 282), (215, 216), (215, 217), (216, 218), (218, 219), (220, 222), (221, 222), (222, 224), (223, 275), (224, 275), (225, 227), (226, 227), (227, 271), (229, 231), (230, 231), (232, 233), (233, 234), (235, 269), (238, 266), (239, 266), (240, 241), (240, 242), (241, 243), (242, 243), (244, 245), (244, 263), (245, 246), (245, 247), (246, 263), (248, 252), (249, 250), (249, 252), (250, 251), (250, 253), (251, 252), (251, 258), (253, 258), (254, 255), (256, 257), (258, 259), (260, 261), (260, 262), (266, 267), (270, 272), (271, 272), (273, 274), (273, 277), (275, 276), (275, 277), (278, 279), (279, 280), (281, 283), (281, 285), (282, 283), (284, 285), (286, 287), (286, 289), (294, 295), (296, 297), (296, 348), (296, 379), (297, 361), (297, 362), (298, 299), (298, 301), (298, 380), (299, 300), (299, 378), (300, 301), (300, 321), (301, 381), (302, 308), (302, 309), (302, 349), (303, 309), (303, 349), (303, 351), (304, 312), (304, 370), (304, 373), (305, 314), (305, 353), (305, 368), (306, 307), (306, 317), (306, 363), (307, 318), (307, 359), (308, 350), (308, 377), (309, 377), (310, 324), (310, 374), (310, 376), (311, 312), (311, 370), (311, 372), (312, 326), (313, 352), (313, 367), (313, 369), (314, 367), (314, 369), (315, 316), (315, 355), (315, 366), (316, 354), (316, 365), (317, 318), (317, 364), (318, 360), (319, 320), (319, 348), (319, 379), (320, 361), (320, 362), (321, 378), (321, 381), (322, 323), (322, 325), (322, 375), (323, 324), (323, 374), (324, 325), (325, 376), (326, 372), (326, 373), (327, 355), (327, 356), (327, 366), (328, 345), (328, 347), (328, 357), (329, 330), (329, 345), (329, 357), (330, 346), (330, 358), (331, 426), (331, 428), (331, 429), (332, 426), (332, 429), (332, 431), (333, 419), (333, 422), (333, 424), (334, 335), (334, 414), (334, 417), (335, 413), (335, 415), (336, 338), (336, 409), (336, 411), (337, 338), (337, 409), (337, 410), (338, 408), (339, 394), (339, 396), (339, 399), (340, 387), (340, 389), (340, 392), (341, 387), (341, 388), (341, 389), (342, 343), (342, 382), (342, 383), (343, 344), (343, 386), (344, 383), (344, 385), (345, 346), (346, 347), (347, 358), (348, 362), (349, 350), (350, 351), (351, 377), (352, 353), (352, 368), (353, 369), (354, 355), (354, 356), (356, 365), (357, 358), (359, 360), (359, 363), (360, 364), (361, 379), (363, 364), (365, 366), (367, 368), (370, 371), (371, 372), (371, 373), (374, 375), (375, 376), (378, 380), (380, 381), (382, 384), (382, 386), (383, 384), (384, 385), (385, 386), (387, 391), (388, 390), (388, 391), (389, 390), (390, 392), (391, 392), (393, 394), (393, 396), (393, 398), (394, 395), (395, 398), (395, 399), (396, 397), (397, 398), (397, 399), (400, 402), (400, 403), (400, 406), (401, 402), (401, 403), (401, 404), (402, 407), (403, 405), (404, 405), (404, 407), (405, 406), (406, 407), (408, 410), (408, 411), (409, 412), (410, 412), (411, 412), (413, 417), (413, 418), (414, 415), (414, 416), (415, 418), (416, 417), (416, 418), (419, 420), (419, 421), (420, 422), (420, 423), (421, 423), (421, 424), (422, 425), (423, 425), (424, 425), (426, 427), (427, 428), (427, 431), (428, 430), (429, 430), (430, 431)])
me_shape_9_indexedfaceset.attributes.new('sharp_edge', 'BOOLEAN', 'EDGE').data.foreach_set('value', [ (min(e.vertices), max(e.vertices)) in _k for e in me_shape_9_indexedfaceset.edges])
_uv = me_shape_9_indexedfaceset.uv_layers.new(name='UVMap')
_uv.uv.foreach_set('vector', [0.5125, 0.0, 0.508, 0.1, 0.5406, 0.325, 0.5844, 0.325, 0.6125, 0.0, 1.0, 1.0, 0.0, 1.0, 0.0, 0.0, 1.0, 0.0, 0.0, 0.0, 0.0, 1.0, 1.0, 1.0, 1.0, 0.0, 1.0, 1.0, 0.0, 1.0, 0.0, 0.0, 1.0, 0.0, 1.0, 0.0, 0.0, 0.0, 0.0, 1.0, 1.0, 1.0, 1.0, 0.0, 0.0, 0.0, 0.0, 1.0, 1.0, 1.0, 1.0, 0.0, 0.0, 0.0, 0.0, 1.0, 1.0, 1.0, 0.0, 0.0, 0.0, 1.0, 1.0, 1.0, 1.0, 0.0, 1.0, 0.0, 0.05556, 0.0, 0.0, 0.0, 0.0, 1.0, 0.05556, 1.0, 1.0, 1.0, 0.0, 0.0, 0.0, 1.0, 1.0, 1.0, 1.0, 0.0, 1.0, 1.0, 0.0, 1.0, 0.0, 0.0, 1.0, 0.0, 0.0, 0.0, 1.0, 0.0, 1.0, 1.0, 0.0, 1.0, 1.0, 0.0, 0.0, 0.0, 0.0, 1.0, 1.0, 1.0, 1.0, 1.0, 0.0, 1.0, 0.0, 0.0, 1.0, 0.0, 0.06731, 0.3857, 0.1635, 0.3857, 0.1635, 0.6143, 0.1955, 0.6143, 0.1955, 0.3857, 0.2917, 0.6143, 0.3237, 0.6143, 0.0, 1.0, 0.06731, 0.6143, 1.0, 1.0, 0.0, 1.0, 0.0, 0.0, 1.0, 0.0, 1.0, 1.0, 0.0, 1.0, 0.0, 0.0, 1.0, 0.0, 1.0, 1.0, 0.05556, 1.0, 0.0, 1.0, 0.0, 0.0, 0.05556, 0.0, 1.0, 0.0, 1.0, 1.0, 0.05556, 1.0, 0.0, 1.0, 0.0, 0.0, 0.05556, 0.0, 1.0, 0.0, 1.0, 0.0, 0.05556, 0.0, 0.0, 0.0, 0.0, 1.0, 0.05556, 1.0, 1.0, 1.0, 1.0, 1.0, 0.0, 1.0, 0.0, 0.0, 1.0, 0.0, 1.0, 1.0, 0.0, 1.0, 0.0, 0.0, 1.0, 0.0, 1.0, 0.0, 0.05556, 0.0, 0.0, 0.0, 0.0, 1.0, 0.05556, 1.0, 1.0, 1.0, 1.0, 0.0, 0.0, 0.0, 0.0, 1.0, 1.0, 1.0, 0.0, 0.0, 1.0, 0.0, 1.0, 1.0, 0.0, 1.0, 1.0, 1.0, 0.0, 1.0, 0.0, 0.0, 1.0, 0.0, 1.0, 0.0, 0.0, 0.0, 0.0, 1.0, 1.0, 1.0, 1.0, 0.0, 0.05556, 0.0, 0.0, 0.0, 0.0, 1.0, 0.05556, 1.0, 1.0, 1.0, 0.0, 0.0, 1.0, 0.0, 1.0, 1.0, 0.0, 1.0, 1.0, 0.0, 0.0, 0.0, 0.0, 1.0, 1.0, 1.0, 1.0, 0.0, 0.0, 0.0, 0.0, 1.0, 1.0, 1.0, 1.0, 1.0, 0.0, 1.0, 0.0, 0.0, 1.0, 0.0, 1.0, 1.0, 0.0, 1.0, 0.0, 0.0, 1.0, 0.0, 1.0, 1.0, 0.0, 1.0, 0.0, 0.0, 1.0, 0.0, 1.0, 0.0, 0.0, 0.0, 0.0, 1.0, 1.0, 1.0, 1.0, 0.0, 1.0, 1.0, 0.0, 1.0, 0.0, 0.0, 1.0, 1.0, 0.0, 1.0, 0.0, 0.0, 1.0, 0.0, 0.4599, 0.3571, 0.4599, 0.6429, 0.5401, 0.6429, 0.5401, 0.3571, 0.5881, 0.3571, 0.5881, 0.6429, 0.6683, 0.6429, 0.6683, 0.3571, 0.7163, 0.3571, 0.0, 0.0, 0.0, 1.0, 0.02724, 0.6429, 0.02724, 0.3571, 0.07532, 0.3571, 0.07532, 0.6429, 0.1554, 0.6429, 0.1554, 0.3571, 0.2035, 0.3571, 0.2837, 0.3571, 0.3317, 0.3571, 0.3317, 0.6429, 0.2837, 0.6429, 1.0, 1.0, 0.4119, 0.6429, 0.4119, 0.3571, 0.05556, 0.0, 0.0, 0.0, 0.0, 1.0, 0.05556, 1.0, 1.0, 1.0, 1.0, 0.0, 1.0, 1.0, 0.0, 1.0, 0.0, 0.0, 1.0, 0.0, 1.0, 0.0, 0.0, 0.0, 0.0, 1.0, 1.0, 1.0, 1.0, 1.0, 0.0, 1.0, 0.0, 0.0, 1.0, 0.0, 0.08438, 0.325, 0.1125, 0.0, 0.0125, 0.0, 0.00795, 0.1, 0.0, 0.1, 0.0, 0.9, 0.00795, 0.9, 0.0125, 1.0, 0.04062, 0.675, 0.04062, 0.325, 0.4156, 0.675, 0.4156, 0.325, 0.4875, 0.0, 0.3875, 0.0, 0.383, 0.1, 0.367, 0.1, 0.3344, 0.325, 0.3344, 0.675, 0.367, 0.9, 0.383, 0.9, 0.3875, 1.0, 0.4875, 1.0, 1.0, 0.0, 0.0, 0.0, 0.0, 1.0, 1.0, 1.0, 0.2375, 0.0, 0.1375, 0.0, 0.133, 0.1, 0.1656, 0.325, 0.2094, 0.325, 0.242, 0.1, 1.0, 0.0, 0.0, 0.0, 0.0, 1.0, 1.0, 1.0, 1.0, 1.0, 1.0, 0.0, 0.0, 0.0, 0.0, 1.0, 1.0, 0.0, 0.0, 0.0, 0.0, 1.0, 1.0, 1.0, 1.0, 1.0, 0.0, 1.0, 0.0, 0.0, 1.0, 0.0, 1.0, 0.0, 1.0, 1.0, 0.0, 1.0, 0.0, 0.0, 0.2094, 0.675, 0.1656, 0.675, 0.1656, 0.325, 0.133, 0.1, 0.117, 0.1, 0.1125, 0.0, 0.08438, 0.325, 0.08438, 0.675, 0.04062, 0.675, 0.0125, 1.0, 0.1125, 1.0, 0.117, 0.9, 0.133, 0.9, 0.1375, 1.0, 0.2375, 1.0, 0.242, 0.9, 0.258, 0.9, 0.2625, 1.0, 0.3625, 1.0, 0.367, 0.9, 0.3344, 0.675, 0.2906, 0.675, 0.2906, 0.325, 0.3344, 0.325, 0.367, 0.1, 0.3625, 0.0, 0.2625, 0.0, 0.258, 0.1, 0.242, 0.1, 0.2094, 0.325, 1.0, 1.0, 0.0, 1.0, 0.0, 0.0, 1.0, 0.0, 0.0, 0.0, 1.0, 0.0, 1.0, 1.0, 0.0, 1.0, 1.0, 1.0, 0.0, 1.0, 0.0, 0.0, 1.0, 0.0, 1.0, 0.0, 0.0, 0.0, 0.0, 1.0, 1.0, 1.0, 1.0, 0.0, 0.0, 0.0, 0.0, 1.0, 1.0, 1.0, 1.0, 0.0, 1.0, 1.0, 0.0, 1.0, 0.0, 0.0, 0.0, 0.0, 0.0, 1.0, 1.0, 1.0, 1.0, 0.0, 0.06731, 0.3857, 0.03526, 0.3857, 0.03526, 0.6143, 0.06731, 0.6143, 0.0, 1.0, 0.0, 0.0, 1.0, 0.0, 0.1955, 0.3857, 0.1635, 0.3857, 0.0, 1.0, 0.0, 0.0, 1.0, 0.0, 1.0, 1.0, 0.758, 0.9, 0.7625, 1.0, 0.8625, 1.0, 0.867, 0.9, 0.883, 0.9, 0.8875, 1.0, 0.9875, 1.0, 0.992, 0.9, 0.9594, 0.675, 0.9156, 0.675, 0.9156, 0.325, 0.883, 0.1, 0.867, 0.1, 0.8344, 0.325, 0.8344, 0.675, 0.7906, 0.675, 0.7094, 0.675, 0.6656, 0.675, 0.6656, 0.325, 0.7094, 0.325, 0.7375, 0.0, 0.6375, 0.0, 0.633, 0.1, 0.617, 0.1, 0.6125, 0.0, 0.5844, 0.325, 0.5844, 0.675, 0.5406, 0.675, 0.5406, 0.325, 0.508, 0.1, 0.492, 0.1, 0.4875, 0.0, 0.4156, 0.325, 0.4594, 0.325, 0.4594, 0.675, 0.4156, 0.675, 0.4875, 1.0, 0.492, 0.9, 0.508, 0.9, 0.5125, 1.0, 0.6125, 1.0, 0.617, 0.9, 0.633, 0.9, 0.6375, 1.0, 0.7375, 1.0, 0.742, 0.9, 1.0, 1.0, 1.0, 0.0, 0.0, 0.0, 0.0, 1.0, 0.0, 1.0, 0.0, 0.0, 1.0, 0.0, 1.0, 1.0, 1.0, 1.0, 0.0, 1.0, 0.0, 0.0, 1.0, 0.0, 0.0, 1.0, 0.0, 0.0, 1.0, 0.0, 1.0, 1.0, 1.0, 0.0, 0.0, 0.0, 0.0, 1.0, 1.0, 1.0, 1.0, 1.0, 0.0, 1.0, 0.0, 0.0, 1.0, 0.0, 0.0, 0.0, 0.0, 1.0, 1.0, 1.0, 1.0, 0.0, 1.0, 1.0, 0.0, 1.0, 0.0, 0.0, 1.0, 0.0, 1.0, 1.0, 0.0, 1.0, 0.0, 0.0, 1.0, 0.0, 1.0, 1.0, 0.0, 1.0, 0.0, 0.0, 1.0, 0.0, 0.05556, 1.0, 0.0, 1.0, 0.0, 0.0, 0.05556, 0.0, 1.0, 0.0, 1.0, 1.0, 1.0, 1.0, 0.0, 1.0, 0.0, 0.0, 1.0, 0.0, 0.2917, 0.3857, 0.2917, 0.6143, 0.1955, 0.3857, 1.0, 0.0, 0.5481, 0.3857, 0.4519, 0.3857, 0.4199, 0.3857, 0.4199, 0.6143, 0.4519, 0.6143, 0.5481, 0.6143, 0.5801, 0.6143, 0.5801, 0.3857, 0.6763, 0.3857, 0.6763, 0.6143, 0.7083, 0.6143, 0.7083, 0.3857, 0.8045, 0.3857, 0.8045, 0.6143, 0.8365, 0.6143, 0.8365, 0.3857, 0.9327, 0.3857, 0.9327, 0.6143, 0.9647, 0.6143, 1.0, 1.0, 0.0, 1.0, 0.3237, 0.6143, 0.3237, 0.3857, 1.0, 0.0, 0.0, 0.0, 0.0, 1.0, 1.0, 1.0, 0.0125, 0.8, 0.0125, 1.0, 0.00795, 0.9, 0.0, 0.9, 0.0, 0.1, 0.00795, 0.1, 0.0125, 0.0, 0.0125, 0.2, 0.1125, 0.2, 0.1125, 0.0, 0.117, 0.1, 0.133, 0.1, 0.1375, 0.0, 0.1375, 0.2, 0.2375, 0.2, 0.2375, 0.0, 0.242, 0.1, 0.258, 0.1, 0.2625, 0.0, 0.2625, 0.2, 0.3625, 0.2, 0.3625, 0.0, 0.367, 0.1, 0.383, 0.1, 0.3875, 0.0, 0.3875, 0.2, 0.4875, 0.2, 0.4875, 0.0, 0.492, 0.1, 0.508, 0.1, 0.5125, 0.0, 0.5125, 0.2, 0.6125, 0.2, 0.6125, 0.0, 0.617, 0.1, 0.633, 0.1, 0.6375, 0.0, 0.6375, 0.2, 0.7375, 0.2, 0.7375, 0.0, 0.742, 0.1, 0.758, 0.1, 0.7625, 0.0, 0.7625, 0.2, 0.8625, 0.2, 0.8625, 0.0, 0.867, 0.1, 0.883, 0.1, 0.8875, 0.0, 0.8875, 0.2, 0.9875, 0.2, 0.9875, 0.0, 0.992, 0.1, 1.0, 0.1, 1.0, 0.9, 0.992, 0.9, 0.9875, 1.0, 0.9875, 0.8, 0.8875, 0.8, 0.8875, 1.0, 0.883, 0.9, 0.867, 0.9, 0.8625, 1.0, 0.8625, 0.8, 0.7625, 0.8, 0.7625, 1.0, 0.758, 0.9, 0.742, 0.9, 0.7375, 1.0, 0.7375, 0.8, 0.6375, 0.8, 0.6375, 1.0, 0.633, 0.9, 0.617, 0.9, 0.6125, 1.0, 0.6125, 0.8, 0.5125, 0.8, 0.5125, 1.0, 0.508, 0.9, 0.492, 0.9, 0.4875, 1.0, 0.4875, 0.8, 0.3875, 0.8, 0.3875, 1.0, 0.383, 0.9, 0.367, 0.9, 0.3625, 1.0, 0.3625, 0.8, 0.2625, 0.8, 0.2625, 1.0, 0.258, 0.9, 0.242, 0.9, 0.2375, 1.0, 0.2375, 0.8, 0.1375, 0.8, 0.1375, 1.0, 0.133, 0.9, 0.117, 0.9, 0.1125, 1.0, 0.1125, 0.8, 0.0, 0.0, 1.0, 0.0, 1.0, 1.0, 0.0, 1.0, 0.7965, 0.3571, 0.8446, 0.3571, 1.0, 0.0, 0.0, 0.0, 0.7163, 0.3571, 0.7163, 0.6429, 0.6683, 0.6429, 0.5881, 0.6429, 0.5401, 0.6429, 0.4599, 0.6429, 0.4119, 0.6429, 1.0, 1.0, 0.7965, 0.6429, 1.0, 0.0, 0.0, 0.0, 0.0, 1.0, 1.0, 1.0, 0.0, 0.0, 1.0, 0.0, 1.0, 1.0, 0.0, 1.0, 0.05556, 1.0, 0.0, 1.0, 0.0, 0.0, 0.05556, 0.0, 1.0, 0.0, 1.0, 1.0, 1.0, 1.0, 0.05556, 1.0, 0.0, 1.0, 0.0, 0.0, 0.05556, 0.0, 1.0, 0.0, 0.05556, 1.0, 0.0, 1.0, 0.0, 0.0, 0.05556, 0.0, 1.0, 0.0, 1.0, 1.0, 1.0, 0.0, 0.05556, 0.0, 0.0, 0.0, 0.0, 1.0, 0.05556, 1.0, 1.0, 1.0, 1.0, 0.0, 0.0, 0.0, 0.0, 1.0, 1.0, 1.0, 1.0, 1.0, 0.0, 1.0, 0.0, 0.0, 1.0, 0.0, 1.0, 0.0, 0.0, 0.0, 0.0, 1.0, 1.0, 1.0, 1.0, 0.0, 0.05556, 0.0, 0.0, 0.0, 0.0, 1.0, 0.05556, 1.0, 1.0, 1.0, 1.0, 1.0, 0.0, 1.0, 0.0, 0.0, 1.0, 0.0, 1.0, 0.0, 0.0, 0.0, 0.0, 1.0, 1.0, 1.0, 1.0, 1.0, 0.0, 1.0, 0.0, 0.0, 1.0, 0.0, 1.0, 1.0, 0.0, 1.0, 0.0, 0.0, 1.0, 0.0, 1.0, 0.0, 0.0, 0.0, 0.0, 1.0, 1.0, 1.0, 1.0, 1.0, 0.0, 1.0, 0.0, 0.0, 1.0, 0.0, 1.0, 1.0, 0.0, 1.0, 0.0, 0.0, 1.0, 0.0, 0.0, 0.0, 0.0, 1.0, 1.0, 1.0, 1.0, 0.0, 1.0, 0.0, 0.0, 0.0, 0.0, 1.0, 1.0, 1.0, 1.0, 0.0, 0.0, 0.0, 0.0, 1.0, 1.0, 1.0, 1.0, 1.0, 0.0, 1.0, 0.0, 0.0, 1.0, 0.0, 1.0, 1.0, 0.0, 1.0, 0.0, 0.0, 1.0, 0.0, 0.0, 0.0, 0.0, 1.0, 1.0, 1.0, 1.0, 0.0, 1.0, 0.0, 0.0, 0.0, 0.0, 1.0, 1.0, 1.0, 1.0, 0.0, 0.0, 0.0, 0.0, 1.0, 1.0, 1.0, 0.0, 0.0, 0.0, 1.0, 1.0, 1.0, 1.0, 0.0, 1.0, 1.0, 0.0, 1.0, 0.0, 0.0, 1.0, 0.0, 1.0, 1.0, 0.0, 1.0, 0.0, 0.0, 1.0, 0.0, 0.0, 0.0, 1.0, 0.0, 1.0, 1.0, 0.0, 1.0, 0.0, 0.0, 0.0, 1.0, 1.0, 1.0, 1.0, 0.0, 1.0, 0.0, 0.0, 0.0, 0.0, 1.0, 1.0, 1.0, 1.0, 1.0, 0.0, 1.0, 0.0, 0.0, 1.0, 0.0, 0.0, 0.0, 0.0, 1.0, 1.0, 1.0, 1.0, 0.0, 1.0, 0.0, 0.0, 0.0, 0.0, 1.0, 1.0, 1.0, 1.0, 0.0, 0.0, 0.0, 0.0, 1.0, 1.0, 1.0, 1.0, 0.0, 0.0, 0.0, 0.0, 1.0, 1.0, 1.0, 1.0, 1.0, 0.0, 1.0, 0.0, 0.0, 1.0, 0.0, 1.0, 0.0, 0.0, 0.0, 0.0, 1.0, 1.0, 1.0, 0.0, 0.0, 1.0, 0.0, 1.0, 1.0, 0.0, 1.0, 0.0, 0.0, 0.0, 1.0, 1.0, 1.0, 1.0, 0.0, 1.0, 1.0, 0.0, 1.0, 0.0, 0.0, 1.0, 0.0, 0.0, 0.0, 1.0, 0.0, 1.0, 1.0, 0.0, 1.0, 1.0, 1.0, 0.0, 1.0, 0.0, 0.0, 1.0, 0.0, 1.0, 0.0, 0.0, 0.0, 0.0, 1.0, 1.0, 1.0, 1.0, 0.0, 0.0, 0.0, 0.0, 1.0, 1.0, 1.0, 1.0, 0.0, 0.0, 0.0, 0.0, 1.0, 1.0, 1.0, 1.0, 0.0, 0.0, 0.0, 0.0, 1.0, 1.0, 1.0, 1.0, 1.0, 0.0, 1.0, 0.0, 0.0, 1.0, 0.0, 1.0, 0.0, 0.0, 0.0, 0.0, 1.0, 1.0, 1.0, 0.0, 0.0, 0.0, 1.0, 1.0, 1.0, 1.0, 0.0, 1.0, 1.0, 0.0, 1.0, 0.0, 0.0, 1.0, 0.0, 1.0, 0.9, 1.0, 0.1, 0.992, 0.1, 0.9875, 0.0, 0.8875, 0.0, 0.883, 0.1, 0.9156, 0.325, 0.9594, 0.325, 0.9594, 0.675, 0.992, 0.9, 1.0, 0.0, 0.0, 0.0, 0.0, 1.0, 1.0, 1.0, 1.0, 0.0, 0.0, 0.0, 0.0, 1.0, 1.0, 1.0, 1.0, 1.0, 0.0, 1.0, 0.0, 0.0, 1.0, 0.0, 1.0, 1.0, 0.0, 1.0, 0.0, 0.0, 1.0, 0.0, 0.0, 0.0, 0.0, 1.0, 1.0, 1.0, 1.0, 0.0, 1.0, 0.0, 0.0, 0.0, 0.0, 1.0, 1.0, 1.0, 1.0, 0.0, 0.0, 0.0, 0.0, 1.0, 1.0, 1.0, 1.0, 1.0, 1.0, 0.0, 0.0, 0.0, 0.0, 1.0, 1.0, 1.0, 0.0, 1.0, 0.0, 0.0, 1.0, 0.0, 1.0, 0.0, 0.0, 0.0, 0.0, 1.0, 1.0, 1.0, 1.0, 1.0, 0.0, 1.0, 0.0, 0.0, 1.0, 0.0, 1.0, 0.0, 0.0, 0.0, 0.0, 1.0, 1.0, 1.0, 1.0, 1.0, 0.0, 1.0, 0.0, 0.0, 1.0, 0.0, 1.0, 1.0, 0.0, 1.0, 0.0, 0.0, 1.0, 0.0, 1.0, 0.0, 0.0, 0.0, 0.0, 1.0, 1.0, 1.0, 1.0, 1.0, 0.0, 1.0, 0.0, 0.0, 1.0, 0.0, 1.0, 1.0, 0.0, 1.0, 0.0, 0.0, 1.0, 0.0, 1.0, 0.0, 0.0, 0.0, 0.0, 1.0, 1.0, 1.0, 1.0, 0.0, 0.0, 0.0, 0.0, 1.0, 1.0, 1.0, 1.0, 1.0, 0.0, 1.0, 0.0, 0.0, 1.0, 0.0, 1.0, 1.0, 0.0, 1.0, 0.0, 0.0, 1.0, 0.0, 1.0, 0.0, 0.0, 0.0, 0.0, 1.0, 1.0, 1.0, 1.0, 0.0, 0.0, 0.0, 0.0, 1.0, 1.0, 1.0, 1.0, 0.0, 0.05556, 0.0, 0.0, 0.0, 0.0, 1.0, 0.05556, 1.0, 1.0, 1.0, 0.0, 0.0, 1.0, 0.0, 1.0, 1.0, 0.0, 1.0, 1.0, 1.0, 0.0, 1.0, 0.0, 0.0, 1.0, 0.0, 1.0, 0.0, 0.0, 0.0, 0.0, 1.0, 1.0, 1.0, 1.0, 1.0, 0.0, 1.0, 0.0, 0.0, 1.0, 0.0, 1.0, 1.0, 0.0, 1.0, 0.0, 0.0, 1.0, 0.0, 1.0, 0.0, 0.0, 0.0, 0.0, 1.0, 1.0, 1.0, 1.0, 0.0, 0.0, 0.0, 0.0, 1.0, 1.0, 1.0, 1.0, 1.0, 1.0, 0.0, 0.0, 0.0, 0.0, 1.0, 1.0, 1.0, 0.0, 1.0, 0.0, 0.0, 1.0, 0.0, 1.0, 0.0, 0.0, 0.0, 0.0, 1.0, 1.0, 1.0, 1.0, 1.0, 0.0, 1.0, 0.0, 0.0, 1.0, 0.0, 1.0, 0.0, 1.0, 1.0, 0.0, 1.0, 0.0, 0.0, 1.0, 1.0, 0.0, 1.0, 0.0, 0.0, 1.0, 0.0, 1.0, 1.0, 1.0, 0.0, 0.0, 0.0, 0.0, 1.0, 0.7083, 0.3857, 0.6763, 0.3857, 0.5801, 0.3857, 0.5481, 0.3857, 1.0, 0.0, 1.0, 1.0, 0.9647, 0.6143, 0.9647, 0.3857, 0.9327, 0.3857, 0.8365, 0.3857, 0.8045, 0.3857, 0.0, 1.0, 0.0, 0.0, 1.0, 0.0, 1.0, 1.0, 1.0, 0.0, 1.0, 1.0, 0.0, 1.0, 0.0, 0.0, 1.0, 1.0, 0.0, 1.0, 0.0, 0.0, 1.0, 0.0, 1.0, 0.0, 1.0, 1.0, 0.0, 1.0, 0.0, 0.0, 1.0, 1.0, 1.0, 0.0, 0.0, 0.0, 0.0, 1.0, 1.0, 1.0, 1.0, 0.0, 0.0, 0.0, 0.0, 1.0, 1.0, 0.0, 0.0, 0.0, 0.0, 1.0, 1.0, 1.0, 0.0, 0.0, 0.0, 1.0, 1.0, 1.0, 1.0, 0.0, 1.0, 1.0, 1.0, 0.0, 0.0, 0.0, 0.0, 1.0, 1.0, 0.0, 1.0, 1.0, 0.0, 1.0, 0.0, 0.0, 1.0, 1.0, 1.0, 0.0, 0.0, 0.0, 0.0, 1.0, 0.0, 0.0, 0.0, 1.0, 1.0, 1.0, 1.0, 0.0, 1.0, 1.0, 0.0, 1.0, 0.0, 0.0, 1.0, 0.0, 0.0, 1.0, 0.0, 0.0, 1.0, 0.0, 1.0, 1.0, 0.05556, 1.0, 0.0, 1.0, 0.0, 0.0, 0.05556, 0.0, 1.0, 0.0, 1.0, 1.0, 0.0, 1.0, 0.0, 0.0, 1.0, 0.0, 1.0, 1.0, 0.0, 1.0, 0.0, 0.0, 1.0, 0.0, 1.0, 1.0, 0.0, 1.0, 0.0, 0.0, 1.0, 0.0, 1.0, 1.0, 0.0, 0.0, 0.0, 1.0, 1.0, 1.0, 1.0, 0.0, 1.0, 1.0, 0.0, 1.0, 0.0, 0.0, 1.0, 0.0, 0.0, 1.0, 0.0, 0.0, 1.0, 0.0, 1.0, 1.0, 0.0, 1.0, 0.0, 0.0, 1.0, 0.0, 1.0, 1.0, 1.0, 0.0, 1.0, 1.0, 0.0, 1.0, 0.0, 0.0, 1.0, 0.0, 0.0, 0.0, 0.0, 1.0, 1.0, 1.0, 0.0, 0.0, 0.0, 1.0, 1.0, 1.0, 1.0, 0.0, 1.0, 1.0, 0.0, 1.0, 0.0, 0.0, 1.0, 0.0, 1.0, 1.0, 0.0, 1.0, 0.0, 0.0, 1.0, 0.0, 1.0, 1.0, 1.0, 0.0, 0.0, 0.0, 0.0, 1.0, 1.0, 1.0, 1.0, 0.0, 0.0, 0.0, 0.0, 1.0, 1.0, 1.0, 0.0, 1.0, 0.0, 0.0, 1.0, 0.0, 1.0, 1.0, 0.0, 1.0, 0.0, 0.0, 1.0, 0.0, 1.0, 1.0, 0.0, 1.0, 0.0, 0.0, 1.0, 0.0, 1.0, 1.0, 0.0, 1.0, 0.0, 0.0, 1.0, 0.0, 1.0, 1.0, 0.0, 1.0, 0.0, 0.0, 1.0, 0.0, 1.0, 1.0, 0.0, 1.0, 0.0, 0.0, 1.0, 0.0, 1.0, 1.0, 0.0, 1.0, 0.0, 0.0, 1.0, 0.0, 1.0, 1.0, 0.0, 1.0, 0.0, 0.0, 1.0, 0.0, 1.0, 1.0, 0.0, 1.0, 0.0, 0.0, 1.0, 0.0, 1.0, 0.0, 0.0, 0.0, 0.0, 1.0, 1.0, 1.0, 1.0, 1.0, 1.0, 0.0, 0.0, 0.0, 0.0, 1.0, 0.0, 0.0, 1.0, 0.0, 1.0, 1.0, 0.0, 1.0, 0.2035, 0.6429, 0.1554, 0.6429, 0.07532, 0.6429, 0.02724, 0.6429, 0.0, 1.0, 1.0, 1.0, 0.2837, 0.6429, 0.2837, 0.3571, 0.2035, 0.3571, 1.0, 1.0, 0.0, 1.0, 0.0, 0.0, 1.0, 0.0, 0.9728, 0.3571, 0.9728, 0.6429, 0.9247, 0.6429, 1.0, 1.0, 1.0, 0.0, 0.8446, 0.3571, 0.9247, 0.3571, 1.0, 1.0, 0.0, 1.0, 0.0, 0.0, 1.0, 0.0, 0.0, 1.0, 0.0, 0.0, 1.0, 0.0, 1.0, 1.0, 1.0, 0.0, 1.0, 1.0, 0.0, 1.0, 0.0, 0.0, 1.0, 1.0, 0.0, 1.0, 0.0, 0.0, 1.0, 0.0, 0.0, 0.0, 0.0, 1.0, 1.0, 1.0, 1.0, 0.0, 0.0, 0.0, 1.0, 0.0, 1.0, 1.0, 0.0, 1.0, 1.0, 1.0, 1.0, 0.0, 0.0, 0.0, 0.0, 1.0, 1.0, 1.0, 0.0, 1.0, 0.0, 0.0, 1.0, 0.0, 1.0, 1.0, 0.0, 1.0, 0.0, 0.0, 1.0, 0.0, 1.0, 1.0, 1.0, 0.0, 0.0, 0.0, 0.0, 1.0, 0.0, 1.0, 0.0, 0.0, 1.0, 0.0, 1.0, 1.0, 1.0, 0.0, 0.0, 0.0, 0.0, 1.0, 1.0, 1.0, 1.0, 0.0, 0.0, 0.0, 0.0, 1.0, 1.0, 1.0, 1.0, 1.0, 1.0, 0.0, 0.0, 0.0, 0.0, 1.0, 1.0, 1.0, 0.0, 1.0, 0.0, 0.0, 1.0, 0.0, 1.0, 1.0, 0.9247, 0.6429, 0.9247, 0.3571, 0.8446, 0.3571, 0.8446, 0.6429, 0.7965, 0.6429, 0.7094, 0.325, 0.7094, 0.675, 0.7906, 0.675, 0.7906, 0.325, 0.8344, 0.325, 0.867, 0.1, 0.8625, 0.0, 0.7625, 0.0, 0.758, 0.1, 0.742, 0.1, 0.7375, 0.0, 0.0, 0.0, 1.0, 0.0, 1.0, 1.0, 0.0, 1.0, 0.0, 0.0, 0.0, 1.0, 1.0, 1.0, 1.0, 0.0, 0.0, 1.0, 0.0, 0.0, 1.0, 0.0, 1.0, 1.0, 1.0, 1.0, 0.0, 1.0, 0.0, 0.0, 1.0, 0.0, 0.0, 1.0, 0.0, 0.0, 1.0, 0.0, 1.0, 1.0, 0.0, 0.0, 0.0, 1.0, 1.0, 1.0, 1.0, 0.0, 0.0, 0.0, 0.0, 1.0, 1.0, 1.0, 1.0, 0.0, 0.0, 1.0, 0.0, 0.0, 1.0, 0.0, 1.0, 1.0, 0.0, 0.0, 0.0, 1.0, 1.0, 1.0, 1.0, 0.0, 0.0, 0.0, 0.0, 1.0, 1.0, 1.0, 1.0, 0.0, 0.0, 1.0, 0.0, 0.0, 1.0, 0.0, 1.0, 1.0, 1.0, 1.0, 1.0, 0.0, 0.0, 0.0, 0.0, 1.0, 0.0, 0.0, 0.0, 1.0, 1.0, 1.0, 1.0, 0.0, 0.4519, 0.3857, 0.5481, 0.3857, 0.5481, 0.6143, 0.4519, 0.6143, 1.0, 1.0, 0.0, 1.0, 0.0, 0.0, 1.0, 0.0, 1.0, 0.0, 0.0, 0.0, 0.0, 1.0, 1.0, 1.0, 1.0, 0.0, 0.0, 0.0, 0.0, 1.0, 1.0, 1.0, 1.0, 1.0, 0.0, 1.0, 0.0, 0.0, 1.0, 0.0, 0.0, 0.0, 0.0, 1.0, 1.0, 1.0, 1.0, 0.0, 1.0, 1.0, 0.0, 1.0, 0.0, 0.0, 1.0, 0.0, 1.0, 0.0, 0.0, 0.0, 0.0, 1.0, 1.0, 1.0, 1.0, 1.0, 0.0, 1.0, 0.0, 0.0, 1.0, 0.0, 1.0, 1.0, 0.0, 1.0, 0.0, 0.0, 1.0, 0.0, 1.0, 1.0, 0.0, 1.0, 0.0, 0.0, 1.0, 0.0, 1.0, 0.0, 0.0, 0.0, 0.0, 1.0, 1.0, 1.0, 1.0, 0.0, 0.0, 0.0, 0.0, 1.0, 1.0, 1.0, 1.0, 0.0, 0.0, 0.0, 0.0, 1.0, 1.0, 1.0, 1.0, 0.0, 0.0, 0.0, 0.0, 1.0, 1.0, 1.0, 1.0, 1.0, 0.0, 1.0, 0.0, 0.0, 1.0, 0.0, 0.0, 0.0, 0.0, 1.0, 1.0, 1.0, 1.0, 0.0, 1.0, 0.0, 0.0, 0.0, 0.0, 1.0, 1.0, 1.0, 1.0, 1.0, 0.0, 1.0, 0.0, 0.0, 1.0, 0.0, 1.0, 0.0, 0.0, 0.0, 0.0, 1.0, 1.0, 1.0, 0.0, 1.0, 0.0, 0.0, 1.0, 0.0, 1.0, 1.0, 1.0, 1.0, 0.0, 1.0, 0.0, 0.0, 1.0, 0.0, 1.0, 1.0, 0.0, 1.0, 0.0, 0.0, 1.0, 0.0, 1.0, 1.0, 0.0, 1.0, 0.0, 0.0, 1.0, 0.0, 1.0, 1.0, 0.0, 1.0, 0.0, 0.0, 1.0, 0.0, 0.05556, 1.0, 0.0, 1.0, 0.0, 0.0, 0.05556, 0.0, 1.0, 0.0, 1.0, 1.0, 1.0, 0.0, 0.0, 0.0, 0.0, 1.0, 1.0, 1.0, 0.0, 0.0, 0.0, 1.0, 1.0, 1.0, 1.0, 0.0, 0.0, 0.0, 0.0, 1.0, 1.0, 1.0, 1.0, 0.0, 0.0, 0.0, 0.0, 1.0, 1.0, 1.0, 1.0, 0.0, 1.0, 0.0, 0.0, 0.0, 0.0, 1.0, 1.0, 1.0])
me_shape_9_indexedfaceset.materials.append(mat_plastic_cast_black)
me_shape_9_indexedfaceset.materials.append(mat_metal_goldpins_1)
me_shape_9_indexedfaceset.update()

# ---- objects
ob_shape_9_indexedfaceset = bpy.data.objects.new('SHAPE_9_IndexedFaceSet', me_shape_9_indexedfaceset)

# ---- transforms, parenting, visibility, modifiers, constraints
ob_shape_9_indexedfaceset.location = (0.0, 0.0, 0.0)
_m = ob_shape_9_indexedfaceset.modifiers.new('Bevel', 'BEVEL')
_m.width = 0.005
_m.width_pct = 0.005
_m.segments = 3
_m.use_clamp_overlap = False

# ---- collection membership
col_collection.objects.link(ob_shape_9_indexedfaceset)

# ---- scene / render settings (as saved in the file)
scene.frame_start = 1; scene.frame_end = 250; scene.frame_set(1)
scene.render.engine = 'BLENDER_EEVEE_NEXT'
scene.cycles.sampling_pattern = 'TABULATED_SOBOL'
scene.eevee.ray_tracing_options.trace_max_roughness = 0.0
bpy.context.view_layer.update()

# ---- added for rendering (the .blend has no active camera and no usable light): camera, sun
cam_auto = bpy.data.cameras.new('AutoCamera')
cam_auto.lens = 50.0
cam_auto.sensor_width = 36.0
cam_auto.clip_end = 1000.0
ob_auto_camera = bpy.data.objects.new('AutoCamera', cam_auto)
scene.collection.objects.link(ob_auto_camera)
ob_auto_camera.location = (20.1754, -24.2105, 16.9658)
ob_auto_camera.rotation_euler = (1.09748, -7.21219e-08, 0.694738)
scene.camera = ob_auto_camera
light_auto_sun = bpy.data.lights.new('AutoSun', 'SUN')
light_auto_sun.energy = 3.0
light_auto_sun.angle = 0.0523599
ob_auto_sun = bpy.data.objects.new('AutoSun', light_auto_sun)
scene.collection.objects.link(ob_auto_sun)
ob_auto_sun.rotation_euler = (0.872665, 0.174533, 0.523599)
bpy.context.view_layer.update()
